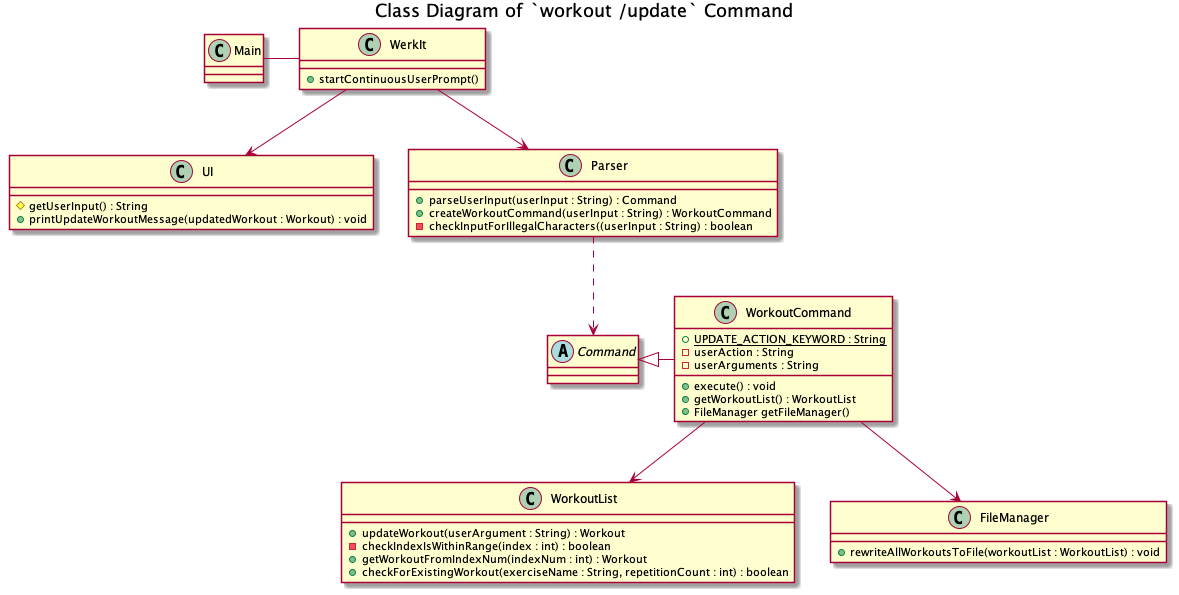

The diagram above was rendered by PlantUML. Its source (embedded in the PNG):
@startuml
'https://plantuml.com/class-diagram

title Class Diagram of `workout /update` Command

Main - WerkIt
WerkIt --> UI
WerkIt --> Parser

Command <|- WorkoutCommand
Parser ..> Command
WorkoutCommand --> WorkoutList
WorkoutCommand --> FileManager

class WerkIt {
+ startContinuousUserPrompt()
}

abstract Command {

}

class Main {

}

class WorkoutCommand {
+ {static} UPDATE_ACTION_KEYWORD : String
- userAction : String
- userArguments : String
+ execute() : void
+ getWorkoutList() : WorkoutList
+ FileManager getFileManager()
}

class UI {
# getUserInput() : String
+ printUpdateWorkoutMessage(updatedWorkout : Workout) : void

}

class Parser {
+ parseUserInput(userInput : String) : Command
+ createWorkoutCommand(userInput : String) : WorkoutCommand
- checkInputForIllegalCharacters((userInput : String) : boolean
}

class WorkoutList {
+ updateWorkout(userArgument : String) : Workout
- checkIndexIsWithinRange(index : int) : boolean
+ getWorkoutFromIndexNum(indexNum : int) : Workout
+ checkForExistingWorkout(exerciseName : String, repetitionCount : int) : boolean
}

class FileManager {
+ rewriteAllWorkoutsToFile(workoutList : WorkoutList) : void
}

@enduml